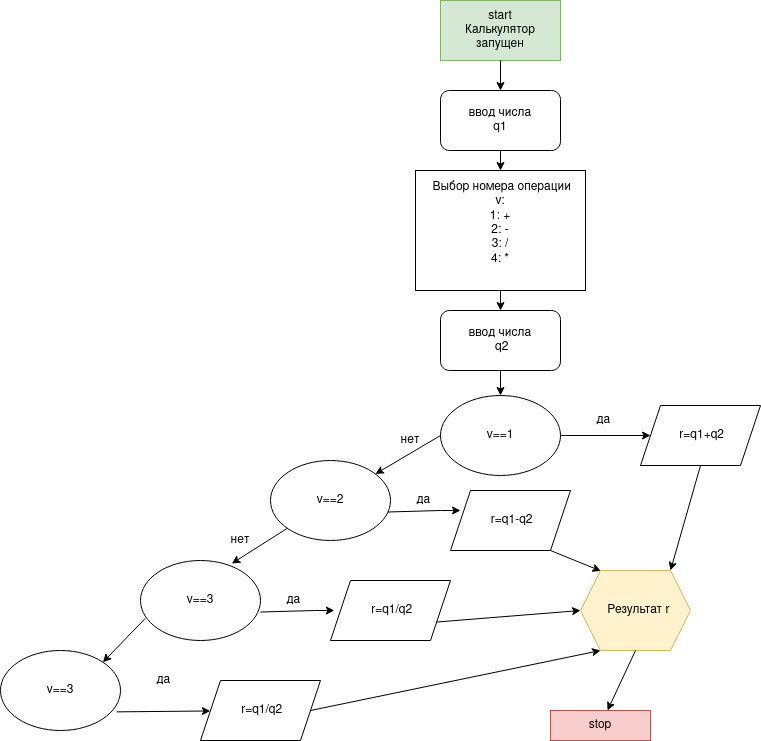

The diagram above was exported from draw.io. Its source (the exported page's mxGraphModel, read from the mxfile embedded in the PNG):
<mxGraphModel dx="794" dy="782" grid="1" gridSize="10" guides="1" tooltips="1" connect="1" arrows="1" fold="1" page="1" pageScale="1" pageWidth="1100" pageHeight="850" background="none" math="0" shadow="0">
  <root>
    <mxCell id="0" />
    <mxCell id="1" parent="0" />
    <mxCell id="_Ksovf9XrUezm23EPMSl-1" value="&lt;div&gt;start&lt;/div&gt;&lt;div&gt;Калькулятор запущен&lt;br&gt;&lt;/div&gt;" style="rounded=0;whiteSpace=wrap;html=1;fillColor=#d5e8d4;strokeColor=#82b366;" parent="1" vertex="1">
      <mxGeometry x="500" y="30" width="120" height="60" as="geometry" />
    </mxCell>
    <mxCell id="_Ksovf9XrUezm23EPMSl-2" value="" style="endArrow=classic;html=1;rounded=0;exitX=0.5;exitY=1;exitDx=0;exitDy=0;" parent="1" source="_Ksovf9XrUezm23EPMSl-1" edge="1">
      <mxGeometry width="50" height="50" relative="1" as="geometry">
        <mxPoint x="520" y="460" as="sourcePoint" />
        <mxPoint x="560" y="120" as="targetPoint" />
      </mxGeometry>
    </mxCell>
    <mxCell id="_Ksovf9XrUezm23EPMSl-3" value="&lt;div&gt;ввод числа&lt;/div&gt;&lt;div&gt;q1&lt;br&gt;&lt;/div&gt;" style="rounded=1;whiteSpace=wrap;html=1;" parent="1" vertex="1">
      <mxGeometry x="500" y="120" width="120" height="60" as="geometry" />
    </mxCell>
    <mxCell id="_Ksovf9XrUezm23EPMSl-4" value="&lt;div&gt;&amp;nbsp;Выбор номера операции&lt;/div&gt;&lt;div&gt;v:&lt;/div&gt;&lt;div&gt;1: +&lt;/div&gt;&lt;div&gt;2: -&lt;/div&gt;&lt;div&gt;3: / &lt;br&gt;&lt;/div&gt;&lt;div&gt;4: * &lt;br&gt;&lt;/div&gt;&lt;div&gt;&lt;br&gt;&lt;/div&gt;" style="rounded=0;whiteSpace=wrap;html=1;" parent="1" vertex="1">
      <mxGeometry x="475" y="200" width="170" height="120" as="geometry" />
    </mxCell>
    <mxCell id="_Ksovf9XrUezm23EPMSl-5" value="" style="endArrow=classic;html=1;rounded=0;exitX=0.5;exitY=1;exitDx=0;exitDy=0;entryX=0.5;entryY=0;entryDx=0;entryDy=0;" parent="1" source="_Ksovf9XrUezm23EPMSl-3" target="_Ksovf9XrUezm23EPMSl-4" edge="1">
      <mxGeometry width="50" height="50" relative="1" as="geometry">
        <mxPoint x="520" y="460" as="sourcePoint" />
        <mxPoint x="570" y="410" as="targetPoint" />
      </mxGeometry>
    </mxCell>
    <mxCell id="_Ksovf9XrUezm23EPMSl-7" value="&lt;div&gt;ввод числа&lt;/div&gt;&amp;nbsp;q2" style="rounded=1;whiteSpace=wrap;html=1;" parent="1" vertex="1">
      <mxGeometry x="500" y="340" width="120" height="60" as="geometry" />
    </mxCell>
    <mxCell id="_Ksovf9XrUezm23EPMSl-8" value="" style="endArrow=classic;html=1;rounded=0;exitX=0.5;exitY=1;exitDx=0;exitDy=0;" parent="1" source="_Ksovf9XrUezm23EPMSl-4" edge="1">
      <mxGeometry width="50" height="50" relative="1" as="geometry">
        <mxPoint x="520" y="460" as="sourcePoint" />
        <mxPoint x="560" y="340" as="targetPoint" />
      </mxGeometry>
    </mxCell>
    <mxCell id="_Ksovf9XrUezm23EPMSl-10" value="v==1" style="ellipse;whiteSpace=wrap;html=1;" parent="1" vertex="1">
      <mxGeometry x="500" y="425" width="120" height="80" as="geometry" />
    </mxCell>
    <mxCell id="_Ksovf9XrUezm23EPMSl-12" value="" style="endArrow=classic;html=1;rounded=0;exitX=1;exitY=0.5;exitDx=0;exitDy=0;" parent="1" source="_Ksovf9XrUezm23EPMSl-10" edge="1">
      <mxGeometry width="50" height="50" relative="1" as="geometry">
        <mxPoint x="620" y="490" as="sourcePoint" />
        <mxPoint x="710" y="465" as="targetPoint" />
      </mxGeometry>
    </mxCell>
    <mxCell id="_Ksovf9XrUezm23EPMSl-13" value="&amp;nbsp; да" style="text;html=1;strokeColor=none;fillColor=none;align=center;verticalAlign=middle;whiteSpace=wrap;rounded=0;" parent="1" vertex="1">
      <mxGeometry x="630" y="440" width="60" height="20" as="geometry" />
    </mxCell>
    <mxCell id="_Ksovf9XrUezm23EPMSl-15" value="" style="endArrow=classic;html=1;rounded=0;exitX=0.5;exitY=1;exitDx=0;exitDy=0;entryX=0.5;entryY=0;entryDx=0;entryDy=0;" parent="1" source="_Ksovf9XrUezm23EPMSl-7" target="_Ksovf9XrUezm23EPMSl-10" edge="1">
      <mxGeometry width="50" height="50" relative="1" as="geometry">
        <mxPoint x="520" y="460" as="sourcePoint" />
        <mxPoint x="570" y="410" as="targetPoint" />
      </mxGeometry>
    </mxCell>
    <mxCell id="_Ksovf9XrUezm23EPMSl-16" value="&amp;nbsp;r=q1+q2" style="shape=parallelogram;perimeter=parallelogramPerimeter;whiteSpace=wrap;html=1;fixedSize=1;" parent="1" vertex="1">
      <mxGeometry x="700" y="435" width="120" height="60" as="geometry" />
    </mxCell>
    <mxCell id="_Ksovf9XrUezm23EPMSl-17" value="нет" style="text;html=1;strokeColor=none;fillColor=none;align=center;verticalAlign=middle;whiteSpace=wrap;rounded=0;" parent="1" vertex="1">
      <mxGeometry x="440" y="460" width="60" height="20" as="geometry" />
    </mxCell>
    <mxCell id="_Ksovf9XrUezm23EPMSl-19" value="" style="endArrow=classic;html=1;rounded=0;exitX=0;exitY=0.5;exitDx=0;exitDy=0;" parent="1" source="_Ksovf9XrUezm23EPMSl-10" target="_Ksovf9XrUezm23EPMSl-24" edge="1">
      <mxGeometry width="50" height="50" relative="1" as="geometry">
        <mxPoint x="620" y="320" as="sourcePoint" />
        <mxPoint x="415.48" y="488.8599999999999" as="targetPoint" />
        <Array as="points" />
      </mxGeometry>
    </mxCell>
    <mxCell id="_Ksovf9XrUezm23EPMSl-20" value="" style="endArrow=classic;html=1;rounded=0;exitX=1;exitY=0.75;exitDx=0;exitDy=0;" parent="1" edge="1">
      <mxGeometry width="50" height="50" relative="1" as="geometry">
        <mxPoint x="446.1538461538462" y="541.5384615384614" as="sourcePoint" />
        <mxPoint x="520" y="540" as="targetPoint" />
        <Array as="points">
          <mxPoint x="500" y="540" />
        </Array>
      </mxGeometry>
    </mxCell>
    <mxCell id="_Ksovf9XrUezm23EPMSl-21" value="&amp;nbsp; да" style="text;html=1;strokeColor=none;fillColor=none;align=center;verticalAlign=middle;whiteSpace=wrap;rounded=0;" parent="1" vertex="1">
      <mxGeometry x="450" y="520" width="60" height="20" as="geometry" />
    </mxCell>
    <mxCell id="_Ksovf9XrUezm23EPMSl-22" value="&amp;nbsp;r=q1-q2" style="shape=parallelogram;perimeter=parallelogramPerimeter;whiteSpace=wrap;html=1;fixedSize=1;" parent="1" vertex="1">
      <mxGeometry x="510" y="520" width="120" height="60" as="geometry" />
    </mxCell>
    <mxCell id="_Ksovf9XrUezm23EPMSl-23" value="" style="endArrow=classic;html=1;rounded=0;entryX=0.761;entryY=0.038;entryDx=0;entryDy=0;entryPerimeter=0;" parent="1" source="_Ksovf9XrUezm23EPMSl-24" target="_Ksovf9XrUezm23EPMSl-26" edge="1">
      <mxGeometry width="50" height="50" relative="1" as="geometry">
        <mxPoint x="179.9999999999999" y="621.14" as="sourcePoint" />
        <mxPoint x="265" y="590" as="targetPoint" />
        <Array as="points" />
      </mxGeometry>
    </mxCell>
    <mxCell id="_Ksovf9XrUezm23EPMSl-24" value="v==2" style="ellipse;whiteSpace=wrap;html=1;" parent="1" vertex="1">
      <mxGeometry x="330" y="490" width="120" height="80" as="geometry" />
    </mxCell>
    <mxCell id="_Ksovf9XrUezm23EPMSl-25" value="нет" style="text;html=1;strokeColor=none;fillColor=none;align=center;verticalAlign=middle;whiteSpace=wrap;rounded=0;" parent="1" vertex="1">
      <mxGeometry x="270" y="560" width="60" height="20" as="geometry" />
    </mxCell>
    <mxCell id="_Ksovf9XrUezm23EPMSl-26" value="v==3" style="ellipse;whiteSpace=wrap;html=1;" parent="1" vertex="1">
      <mxGeometry x="200" y="590" width="120" height="80" as="geometry" />
    </mxCell>
    <mxCell id="_Ksovf9XrUezm23EPMSl-27" value="" style="endArrow=classic;html=1;rounded=0;exitX=1;exitY=0.75;exitDx=0;exitDy=0;" parent="1" edge="1">
      <mxGeometry width="50" height="50" relative="1" as="geometry">
        <mxPoint x="320.0038461538462" y="641.5384615384614" as="sourcePoint" />
        <mxPoint x="393.85" y="640" as="targetPoint" />
        <Array as="points">
          <mxPoint x="373.85" y="640" />
        </Array>
      </mxGeometry>
    </mxCell>
    <mxCell id="_Ksovf9XrUezm23EPMSl-29" value="&amp;nbsp;r=q1/q2" style="shape=parallelogram;perimeter=parallelogramPerimeter;whiteSpace=wrap;html=1;fixedSize=1;" parent="1" vertex="1">
      <mxGeometry x="390" y="610" width="120" height="60" as="geometry" />
    </mxCell>
    <mxCell id="_Ksovf9XrUezm23EPMSl-30" value="v==3" style="ellipse;whiteSpace=wrap;html=1;" parent="1" vertex="1">
      <mxGeometry x="60" y="680" width="120" height="80" as="geometry" />
    </mxCell>
    <mxCell id="_Ksovf9XrUezm23EPMSl-31" value="" style="endArrow=classic;html=1;rounded=0;exitX=0.039;exitY=0.725;exitDx=0;exitDy=0;entryX=1;entryY=0;entryDx=0;entryDy=0;exitPerimeter=0;" parent="1" source="_Ksovf9XrUezm23EPMSl-26" target="_Ksovf9XrUezm23EPMSl-30" edge="1">
      <mxGeometry width="50" height="50" relative="1" as="geometry">
        <mxPoint x="351.30793951290957" y="563.3721890338034" as="sourcePoint" />
        <mxPoint x="274.9999999999999" y="600" as="targetPoint" />
        <Array as="points" />
      </mxGeometry>
    </mxCell>
    <mxCell id="_Ksovf9XrUezm23EPMSl-32" value="&amp;nbsp;r=q1/q2" style="shape=parallelogram;perimeter=parallelogramPerimeter;whiteSpace=wrap;html=1;fixedSize=1;" parent="1" vertex="1">
      <mxGeometry x="260" y="710" width="120" height="60" as="geometry" />
    </mxCell>
    <mxCell id="_Ksovf9XrUezm23EPMSl-35" value="&amp;nbsp; да" style="text;html=1;strokeColor=none;fillColor=none;align=center;verticalAlign=middle;whiteSpace=wrap;rounded=0;" parent="1" vertex="1">
      <mxGeometry x="320" y="620" width="60" height="20" as="geometry" />
    </mxCell>
    <mxCell id="_Ksovf9XrUezm23EPMSl-36" value="&amp;nbsp; да" style="text;html=1;strokeColor=none;fillColor=none;align=center;verticalAlign=middle;whiteSpace=wrap;rounded=0;" parent="1" vertex="1">
      <mxGeometry x="190" y="700" width="60" height="20" as="geometry" />
    </mxCell>
    <mxCell id="_Ksovf9XrUezm23EPMSl-37" value="" style="endArrow=classic;html=1;rounded=0;exitX=0.969;exitY=0.767;exitDx=0;exitDy=0;exitPerimeter=0;" parent="1" source="_Ksovf9XrUezm23EPMSl-30" target="_Ksovf9XrUezm23EPMSl-32" edge="1">
      <mxGeometry width="50" height="50" relative="1" as="geometry">
        <mxPoint x="456.1538461538462" y="551.5384615384614" as="sourcePoint" />
        <mxPoint x="530" y="550" as="targetPoint" />
        <Array as="points" />
      </mxGeometry>
    </mxCell>
    <mxCell id="_Ksovf9XrUezm23EPMSl-38" value="stop" style="rounded=0;whiteSpace=wrap;html=1;fillColor=#f8cecc;strokeColor=#b85450;" parent="1" vertex="1">
      <mxGeometry x="610" y="740" width="100" height="30" as="geometry" />
    </mxCell>
    <mxCell id="_Ksovf9XrUezm23EPMSl-39" value="&amp;nbsp; Результат r" style="shape=hexagon;perimeter=hexagonPerimeter2;whiteSpace=wrap;html=1;fixedSize=1;fillColor=#fff2cc;strokeColor=#d6b656;" parent="1" vertex="1">
      <mxGeometry x="640" y="600" width="110" height="80" as="geometry" />
    </mxCell>
    <mxCell id="_Ksovf9XrUezm23EPMSl-40" value="" style="endArrow=classic;html=1;rounded=0;exitX=0.5;exitY=1;exitDx=0;exitDy=0;" parent="1" source="_Ksovf9XrUezm23EPMSl-16" edge="1">
      <mxGeometry width="50" height="50" relative="1" as="geometry">
        <mxPoint x="490" y="590" as="sourcePoint" />
        <mxPoint x="730" y="600" as="targetPoint" />
      </mxGeometry>
    </mxCell>
    <mxCell id="_Ksovf9XrUezm23EPMSl-41" value="" style="endArrow=classic;html=1;rounded=0;entryX=0.185;entryY=0.006;entryDx=0;entryDy=0;entryPerimeter=0;" parent="1" target="_Ksovf9XrUezm23EPMSl-39" edge="1">
      <mxGeometry width="50" height="50" relative="1" as="geometry">
        <mxPoint x="610" y="580" as="sourcePoint" />
        <mxPoint x="540" y="540" as="targetPoint" />
      </mxGeometry>
    </mxCell>
    <mxCell id="_Ksovf9XrUezm23EPMSl-42" value="" style="endArrow=classic;html=1;rounded=0;exitX=1;exitY=0.75;exitDx=0;exitDy=0;entryX=0;entryY=0.5;entryDx=0;entryDy=0;" parent="1" source="_Ksovf9XrUezm23EPMSl-29" target="_Ksovf9XrUezm23EPMSl-39" edge="1">
      <mxGeometry width="50" height="50" relative="1" as="geometry">
        <mxPoint x="490" y="590" as="sourcePoint" />
        <mxPoint x="540" y="540" as="targetPoint" />
        <Array as="points">
          <mxPoint x="640" y="640" />
        </Array>
      </mxGeometry>
    </mxCell>
    <mxCell id="_Ksovf9XrUezm23EPMSl-43" value="" style="endArrow=classic;html=1;rounded=0;exitX=1;exitY=0.5;exitDx=0;exitDy=0;" parent="1" source="_Ksovf9XrUezm23EPMSl-32" edge="1">
      <mxGeometry width="50" height="50" relative="1" as="geometry">
        <mxPoint x="490" y="590" as="sourcePoint" />
        <mxPoint x="660" y="680" as="targetPoint" />
      </mxGeometry>
    </mxCell>
    <mxCell id="_Ksovf9XrUezm23EPMSl-44" value="" style="endArrow=classic;html=1;rounded=0;exitX=0.5;exitY=1;exitDx=0;exitDy=0;" parent="1" source="_Ksovf9XrUezm23EPMSl-39" target="_Ksovf9XrUezm23EPMSl-38" edge="1">
      <mxGeometry width="50" height="50" relative="1" as="geometry">
        <mxPoint x="490" y="590" as="sourcePoint" />
        <mxPoint x="540" y="540" as="targetPoint" />
      </mxGeometry>
    </mxCell>
  </root>
</mxGraphModel>